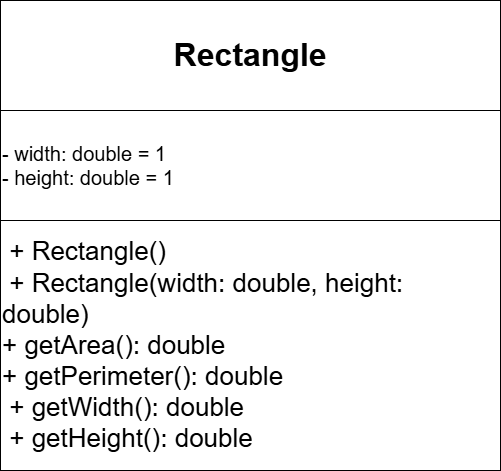

The diagram above was exported from draw.io. Its source (the exported page's mxGraphModel, read from the mxfile embedded in the PNG):
<mxGraphModel dx="1042" dy="657" grid="1" gridSize="10" guides="1" tooltips="1" connect="1" arrows="1" fold="1" page="1" pageScale="1" pageWidth="827" pageHeight="1169" math="0" shadow="0">
  <root>
    <mxCell id="0" />
    <mxCell id="1" parent="0" />
    <mxCell id="f1cFDvZQzK_zJJghW22D-1" value="&lt;b&gt;&lt;font style=&quot;font-size: 32px;&quot;&gt;&amp;nbsp;Rectangle&amp;nbsp;&lt;/font&gt;&lt;/b&gt;" style="rounded=0;whiteSpace=wrap;html=1;" vertex="1" parent="1">
      <mxGeometry x="164" y="80" width="500" height="110" as="geometry" />
    </mxCell>
    <mxCell id="f1cFDvZQzK_zJJghW22D-3" value="&lt;font style=&quot;font-size: 20px;&quot;&gt;- width: double = 1&amp;nbsp;&lt;/font&gt;&lt;div&gt;&lt;font style=&quot;font-size: 20px;&quot;&gt;- height: double = 1&amp;nbsp; &amp;nbsp; &amp;nbsp;&lt;/font&gt;&lt;/div&gt;" style="rounded=0;whiteSpace=wrap;html=1;align=left;" vertex="1" parent="1">
      <mxGeometry x="164" y="190" width="500" height="110" as="geometry" />
    </mxCell>
    <mxCell id="f1cFDvZQzK_zJJghW22D-4" value="&lt;font style=&quot;font-size: 26px;&quot;&gt;&amp;nbsp;+ Rectangle()&amp;nbsp;&lt;/font&gt;&lt;div&gt;&lt;font style=&quot;font-size: 26px;&quot;&gt;&amp;nbsp;+ Rectangle(width: double, height: double)&amp;nbsp;&lt;/font&gt;&lt;/div&gt;&lt;div&gt;&lt;font style=&quot;font-size: 26px;&quot;&gt;+ getArea(): double&amp;nbsp;&lt;/font&gt;&lt;/div&gt;&lt;div&gt;&lt;font style=&quot;font-size: 26px;&quot;&gt;+ getPerimeter(): double&amp;nbsp;&lt;/font&gt;&lt;/div&gt;&lt;div&gt;&lt;font style=&quot;font-size: 26px;&quot;&gt;&amp;nbsp;+ getWidth(): double&amp;nbsp;&lt;/font&gt;&lt;/div&gt;&lt;div&gt;&lt;font style=&quot;font-size: 26px;&quot;&gt;&amp;nbsp;+ getHeight(): double&amp;nbsp; &amp;nbsp;&amp;nbsp;&lt;/font&gt;&lt;/div&gt;" style="rounded=0;whiteSpace=wrap;html=1;align=left;" vertex="1" parent="1">
      <mxGeometry x="164" y="300" width="500" height="250" as="geometry" />
    </mxCell>
  </root>
</mxGraphModel>